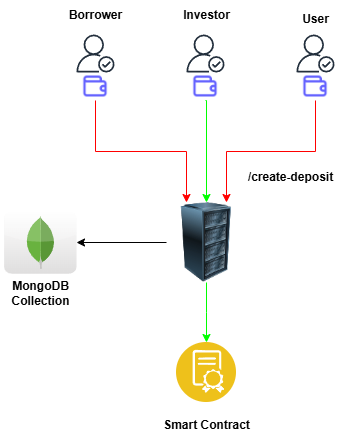

The diagram above was exported from draw.io. Its source (the exported page's mxGraphModel, read from the mxfile embedded in the PNG):
<mxGraphModel dx="1290" dy="522" grid="1" gridSize="10" guides="1" tooltips="1" connect="1" arrows="1" fold="1" page="1" pageScale="1" pageWidth="827" pageHeight="1169" math="0" shadow="0">
  <root>
    <mxCell id="WIyWlLk6GJQsqaUBKTNV-0" />
    <mxCell id="WIyWlLk6GJQsqaUBKTNV-1" parent="WIyWlLk6GJQsqaUBKTNV-0" />
    <mxCell id="9heA3F2oC7U2hRLwF9W0-0" value="" style="sketch=0;outlineConnect=0;fontColor=#232F3E;gradientColor=none;fillColor=#232F3D;strokeColor=none;dashed=0;verticalLabelPosition=bottom;verticalAlign=top;align=center;html=1;fontSize=12;fontStyle=0;aspect=fixed;pointerEvents=1;shape=mxgraph.aws4.authenticated_user;" vertex="1" parent="WIyWlLk6GJQsqaUBKTNV-1">
      <mxGeometry x="240" y="52" width="38" height="38" as="geometry" />
    </mxCell>
    <mxCell id="9heA3F2oC7U2hRLwF9W0-1" value="" style="sketch=0;outlineConnect=0;fontColor=#232F3E;gradientColor=none;fillColor=#232F3D;strokeColor=none;dashed=0;verticalLabelPosition=bottom;verticalAlign=top;align=center;html=1;fontSize=12;fontStyle=0;aspect=fixed;pointerEvents=1;shape=mxgraph.aws4.authenticated_user;" vertex="1" parent="WIyWlLk6GJQsqaUBKTNV-1">
      <mxGeometry x="130" y="52" width="38" height="38" as="geometry" />
    </mxCell>
    <mxCell id="9heA3F2oC7U2hRLwF9W0-2" value="" style="sketch=0;outlineConnect=0;fontColor=#232F3E;gradientColor=none;fillColor=#232F3D;strokeColor=none;dashed=0;verticalLabelPosition=bottom;verticalAlign=top;align=center;html=1;fontSize=12;fontStyle=0;aspect=fixed;pointerEvents=1;shape=mxgraph.aws4.authenticated_user;" vertex="1" parent="WIyWlLk6GJQsqaUBKTNV-1">
      <mxGeometry x="350" y="52" width="38" height="38" as="geometry" />
    </mxCell>
    <mxCell id="9heA3F2oC7U2hRLwF9W0-10" style="edgeStyle=orthogonalEdgeStyle;rounded=0;orthogonalLoop=1;jettySize=auto;html=1;exitX=0.5;exitY=1;exitDx=0;exitDy=0;entryX=0.25;entryY=0;entryDx=0;entryDy=0;strokeColor=#FF0000;" edge="1" parent="WIyWlLk6GJQsqaUBKTNV-1" source="9heA3F2oC7U2hRLwF9W0-3" target="9heA3F2oC7U2hRLwF9W0-6">
      <mxGeometry relative="1" as="geometry" />
    </mxCell>
    <mxCell id="9heA3F2oC7U2hRLwF9W0-3" value="" style="shape=image;html=1;verticalAlign=top;verticalLabelPosition=bottom;labelBackgroundColor=#ffffff;imageAspect=0;aspect=fixed;image=https://cdn1.iconfinder.com/data/icons/unicons-line-vol-6/24/wallet-128.png" vertex="1" parent="WIyWlLk6GJQsqaUBKTNV-1">
      <mxGeometry x="135" y="90" width="28" height="28" as="geometry" />
    </mxCell>
    <mxCell id="9heA3F2oC7U2hRLwF9W0-8" style="edgeStyle=orthogonalEdgeStyle;rounded=0;orthogonalLoop=1;jettySize=auto;html=1;exitX=0.5;exitY=1;exitDx=0;exitDy=0;fillColor=#00FF00;strokeColor=#00FF00;" edge="1" parent="WIyWlLk6GJQsqaUBKTNV-1" source="9heA3F2oC7U2hRLwF9W0-4">
      <mxGeometry relative="1" as="geometry">
        <mxPoint x="260" y="220" as="targetPoint" />
        <Array as="points">
          <mxPoint x="260" y="118" />
        </Array>
      </mxGeometry>
    </mxCell>
    <mxCell id="9heA3F2oC7U2hRLwF9W0-4" value="" style="shape=image;html=1;verticalAlign=top;verticalLabelPosition=bottom;labelBackgroundColor=#ffffff;imageAspect=0;aspect=fixed;image=https://cdn1.iconfinder.com/data/icons/unicons-line-vol-6/24/wallet-128.png" vertex="1" parent="WIyWlLk6GJQsqaUBKTNV-1">
      <mxGeometry x="245" y="90" width="28" height="28" as="geometry" />
    </mxCell>
    <mxCell id="9heA3F2oC7U2hRLwF9W0-11" style="edgeStyle=orthogonalEdgeStyle;rounded=0;orthogonalLoop=1;jettySize=auto;html=1;exitX=0.5;exitY=1;exitDx=0;exitDy=0;entryX=0.75;entryY=0;entryDx=0;entryDy=0;strokeColor=#FF0000;" edge="1" parent="WIyWlLk6GJQsqaUBKTNV-1" source="9heA3F2oC7U2hRLwF9W0-5" target="9heA3F2oC7U2hRLwF9W0-6">
      <mxGeometry relative="1" as="geometry" />
    </mxCell>
    <mxCell id="9heA3F2oC7U2hRLwF9W0-5" value="" style="shape=image;html=1;verticalAlign=top;verticalLabelPosition=bottom;labelBackgroundColor=#ffffff;imageAspect=0;aspect=fixed;image=https://cdn1.iconfinder.com/data/icons/unicons-line-vol-6/24/wallet-128.png" vertex="1" parent="WIyWlLk6GJQsqaUBKTNV-1">
      <mxGeometry x="355" y="90" width="28" height="28" as="geometry" />
    </mxCell>
    <mxCell id="9heA3F2oC7U2hRLwF9W0-23" style="edgeStyle=orthogonalEdgeStyle;rounded=0;orthogonalLoop=1;jettySize=auto;html=1;exitX=0;exitY=0.5;exitDx=0;exitDy=0;" edge="1" parent="WIyWlLk6GJQsqaUBKTNV-1" source="9heA3F2oC7U2hRLwF9W0-6" target="9heA3F2oC7U2hRLwF9W0-19">
      <mxGeometry relative="1" as="geometry" />
    </mxCell>
    <mxCell id="9heA3F2oC7U2hRLwF9W0-25" style="edgeStyle=orthogonalEdgeStyle;rounded=0;orthogonalLoop=1;jettySize=auto;html=1;exitX=0.5;exitY=1;exitDx=0;exitDy=0;strokeColor=#00FF00;" edge="1" parent="WIyWlLk6GJQsqaUBKTNV-1" source="9heA3F2oC7U2hRLwF9W0-6">
      <mxGeometry relative="1" as="geometry">
        <mxPoint x="260" y="360" as="targetPoint" />
      </mxGeometry>
    </mxCell>
    <mxCell id="9heA3F2oC7U2hRLwF9W0-6" value="" style="image;html=1;image=img/lib/clip_art/computers/Server_Rack_128x128.png" vertex="1" parent="WIyWlLk6GJQsqaUBKTNV-1">
      <mxGeometry x="220" y="220" width="80" height="80" as="geometry" />
    </mxCell>
    <mxCell id="9heA3F2oC7U2hRLwF9W0-12" value="&lt;b&gt;Investor&lt;/b&gt;" style="text;html=1;align=center;verticalAlign=middle;resizable=0;points=[];autosize=1;strokeColor=none;fillColor=none;" vertex="1" parent="WIyWlLk6GJQsqaUBKTNV-1">
      <mxGeometry x="225" y="18" width="70" height="30" as="geometry" />
    </mxCell>
    <mxCell id="9heA3F2oC7U2hRLwF9W0-13" value="&lt;b&gt;Borrower&lt;/b&gt;" style="text;html=1;align=center;verticalAlign=middle;resizable=0;points=[];autosize=1;strokeColor=none;fillColor=none;" vertex="1" parent="WIyWlLk6GJQsqaUBKTNV-1">
      <mxGeometry x="109" y="18" width="80" height="30" as="geometry" />
    </mxCell>
    <mxCell id="9heA3F2oC7U2hRLwF9W0-14" value="&lt;b&gt;User&lt;/b&gt;" style="text;html=1;align=center;verticalAlign=middle;resizable=0;points=[];autosize=1;strokeColor=none;fillColor=none;" vertex="1" parent="WIyWlLk6GJQsqaUBKTNV-1">
      <mxGeometry x="344" y="22" width="50" height="30" as="geometry" />
    </mxCell>
    <mxCell id="9heA3F2oC7U2hRLwF9W0-15" value="" style="image;aspect=fixed;perimeter=ellipsePerimeter;html=1;align=center;shadow=0;dashed=0;fontColor=#4277BB;labelBackgroundColor=default;fontSize=12;spacingTop=3;image=img/lib/ibm/blockchain/smart_contract.svg;" vertex="1" parent="WIyWlLk6GJQsqaUBKTNV-1">
      <mxGeometry x="230" y="360" width="60" height="60" as="geometry" />
    </mxCell>
    <mxCell id="9heA3F2oC7U2hRLwF9W0-19" value="" style="dashed=0;outlineConnect=0;html=1;align=center;labelPosition=center;verticalLabelPosition=bottom;verticalAlign=top;shape=mxgraph.webicons.mongodb;gradientColor=#DFDEDE" vertex="1" parent="WIyWlLk6GJQsqaUBKTNV-1">
      <mxGeometry x="57.60000000000002" y="228.8" width="72.4" height="62.4" as="geometry" />
    </mxCell>
    <mxCell id="9heA3F2oC7U2hRLwF9W0-24" value="&lt;b&gt;/create-deposit&lt;/b&gt;" style="text;html=1;align=center;verticalAlign=middle;resizable=0;points=[];autosize=1;strokeColor=none;fillColor=none;" vertex="1" parent="WIyWlLk6GJQsqaUBKTNV-1">
      <mxGeometry x="289" y="180" width="110" height="30" as="geometry" />
    </mxCell>
    <mxCell id="9heA3F2oC7U2hRLwF9W0-26" value="&lt;b&gt;Smart Contract&lt;/b&gt;" style="text;html=1;align=center;verticalAlign=middle;resizable=0;points=[];autosize=1;strokeColor=none;fillColor=none;" vertex="1" parent="WIyWlLk6GJQsqaUBKTNV-1">
      <mxGeometry x="205" y="428" width="110" height="30" as="geometry" />
    </mxCell>
    <mxCell id="9heA3F2oC7U2hRLwF9W0-27" value="&lt;b&gt;MongoDB&lt;/b&gt;&lt;div&gt;&lt;b&gt;Collection&lt;/b&gt;&lt;/div&gt;" style="text;html=1;align=center;verticalAlign=middle;resizable=0;points=[];autosize=1;strokeColor=none;fillColor=none;" vertex="1" parent="WIyWlLk6GJQsqaUBKTNV-1">
      <mxGeometry x="53.8" y="291.2" width="80" height="40" as="geometry" />
    </mxCell>
  </root>
</mxGraphModel>